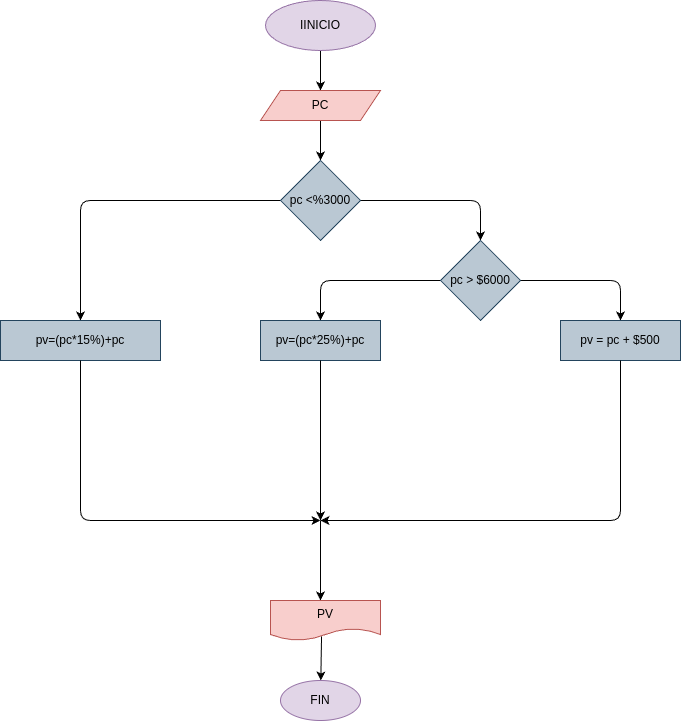

The diagram above was exported from draw.io. Its source (the exported page's mxGraphModel, read from the mxfile embedded in the PNG):
<mxGraphModel dx="633" dy="483" grid="1" gridSize="10" guides="1" tooltips="1" connect="1" arrows="1" fold="1" page="1" pageScale="1" pageWidth="850" pageHeight="1100" math="0" shadow="0">
  <root>
    <mxCell id="0" />
    <mxCell id="1" parent="0" />
    <mxCell id="4" value="" style="edgeStyle=none;html=1;" edge="1" parent="1" source="2" target="3">
      <mxGeometry relative="1" as="geometry" />
    </mxCell>
    <mxCell id="2" value="IINICIO" style="ellipse;whiteSpace=wrap;html=1;fillColor=#e1d5e7;strokeColor=#9673a6;" vertex="1" parent="1">
      <mxGeometry x="345" width="110" height="50" as="geometry" />
    </mxCell>
    <mxCell id="6" value="" style="edgeStyle=none;html=1;" edge="1" parent="1" source="3" target="5">
      <mxGeometry relative="1" as="geometry" />
    </mxCell>
    <mxCell id="3" value="PC" style="shape=parallelogram;perimeter=parallelogramPerimeter;whiteSpace=wrap;html=1;fixedSize=1;fillColor=#f8cecc;strokeColor=#b85450;" vertex="1" parent="1">
      <mxGeometry x="340" y="90" width="120" height="30" as="geometry" />
    </mxCell>
    <mxCell id="8" value="" style="edgeStyle=none;html=1;entryX=0.5;entryY=0;entryDx=0;entryDy=0;" edge="1" parent="1" source="5" target="7">
      <mxGeometry relative="1" as="geometry">
        <Array as="points">
          <mxPoint x="560" y="200" />
        </Array>
      </mxGeometry>
    </mxCell>
    <mxCell id="16" value="" style="edgeStyle=none;html=1;entryX=0.5;entryY=0;entryDx=0;entryDy=0;" edge="1" parent="1" source="5" target="15">
      <mxGeometry relative="1" as="geometry">
        <Array as="points">
          <mxPoint x="160" y="200" />
        </Array>
      </mxGeometry>
    </mxCell>
    <mxCell id="5" value="pc &amp;lt;%3000" style="rhombus;whiteSpace=wrap;html=1;fillColor=#bac8d3;strokeColor=#23445d;" vertex="1" parent="1">
      <mxGeometry x="360" y="160" width="80" height="80" as="geometry" />
    </mxCell>
    <mxCell id="12" value="" style="edgeStyle=none;html=1;entryX=0.5;entryY=0;entryDx=0;entryDy=0;" edge="1" parent="1" source="7" target="11">
      <mxGeometry relative="1" as="geometry">
        <Array as="points">
          <mxPoint x="400" y="280" />
        </Array>
      </mxGeometry>
    </mxCell>
    <mxCell id="14" value="" style="edgeStyle=none;html=1;entryX=0.5;entryY=0;entryDx=0;entryDy=0;" edge="1" parent="1" source="7" target="13">
      <mxGeometry relative="1" as="geometry">
        <Array as="points">
          <mxPoint x="700" y="280" />
        </Array>
      </mxGeometry>
    </mxCell>
    <mxCell id="7" value="pc &amp;gt; $6000" style="rhombus;whiteSpace=wrap;html=1;fillColor=#bac8d3;strokeColor=#23445d;" vertex="1" parent="1">
      <mxGeometry x="520" y="240" width="80" height="80" as="geometry" />
    </mxCell>
    <mxCell id="11" value="pv=(pc*25%)+pc" style="whiteSpace=wrap;html=1;fillColor=#bac8d3;strokeColor=#23445d;" vertex="1" parent="1">
      <mxGeometry x="340" y="320" width="120" height="40" as="geometry" />
    </mxCell>
    <mxCell id="13" value="pv = pc + $500" style="whiteSpace=wrap;html=1;fillColor=#bac8d3;strokeColor=#23445d;" vertex="1" parent="1">
      <mxGeometry x="640" y="320" width="120" height="40" as="geometry" />
    </mxCell>
    <mxCell id="15" value="pv=(pc*15%)+pc" style="whiteSpace=wrap;html=1;fillColor=#bac8d3;strokeColor=#23445d;" vertex="1" parent="1">
      <mxGeometry x="80" y="320" width="160" height="40" as="geometry" />
    </mxCell>
    <mxCell id="17" value="" style="endArrow=classic;html=1;exitX=0.5;exitY=1;exitDx=0;exitDy=0;" edge="1" parent="1" source="11">
      <mxGeometry width="50" height="50" relative="1" as="geometry">
        <mxPoint x="375" y="480" as="sourcePoint" />
        <mxPoint x="400" y="520" as="targetPoint" />
      </mxGeometry>
    </mxCell>
    <mxCell id="18" value="" style="endArrow=classic;html=1;exitX=0.5;exitY=1;exitDx=0;exitDy=0;" edge="1" parent="1" source="13">
      <mxGeometry width="50" height="50" relative="1" as="geometry">
        <mxPoint x="550" y="510" as="sourcePoint" />
        <mxPoint x="400" y="520" as="targetPoint" />
        <Array as="points">
          <mxPoint x="700" y="520" />
        </Array>
      </mxGeometry>
    </mxCell>
    <mxCell id="19" value="" style="endArrow=classic;html=1;exitX=0.5;exitY=1;exitDx=0;exitDy=0;" edge="1" parent="1" source="15">
      <mxGeometry width="50" height="50" relative="1" as="geometry">
        <mxPoint x="180" y="570" as="sourcePoint" />
        <mxPoint x="400" y="520" as="targetPoint" />
        <Array as="points">
          <mxPoint x="160" y="520" />
        </Array>
      </mxGeometry>
    </mxCell>
    <mxCell id="20" value="" style="endArrow=classic;html=1;" edge="1" parent="1">
      <mxGeometry width="50" height="50" relative="1" as="geometry">
        <mxPoint x="400" y="520" as="sourcePoint" />
        <mxPoint x="400" y="600" as="targetPoint" />
      </mxGeometry>
    </mxCell>
    <mxCell id="23" value="" style="edgeStyle=none;html=1;exitX=0.464;exitY=0.9;exitDx=0;exitDy=0;exitPerimeter=0;" edge="1" parent="1" source="21" target="22">
      <mxGeometry relative="1" as="geometry" />
    </mxCell>
    <mxCell id="21" value="PV" style="shape=document;whiteSpace=wrap;html=1;boundedLbl=1;fillColor=#f8cecc;strokeColor=#b85450;" vertex="1" parent="1">
      <mxGeometry x="350" y="600" width="110" height="40" as="geometry" />
    </mxCell>
    <mxCell id="22" value="FIN" style="ellipse;whiteSpace=wrap;html=1;fillColor=#e1d5e7;strokeColor=#9673a6;" vertex="1" parent="1">
      <mxGeometry x="360" y="680" width="80" height="40" as="geometry" />
    </mxCell>
  </root>
</mxGraphModel>